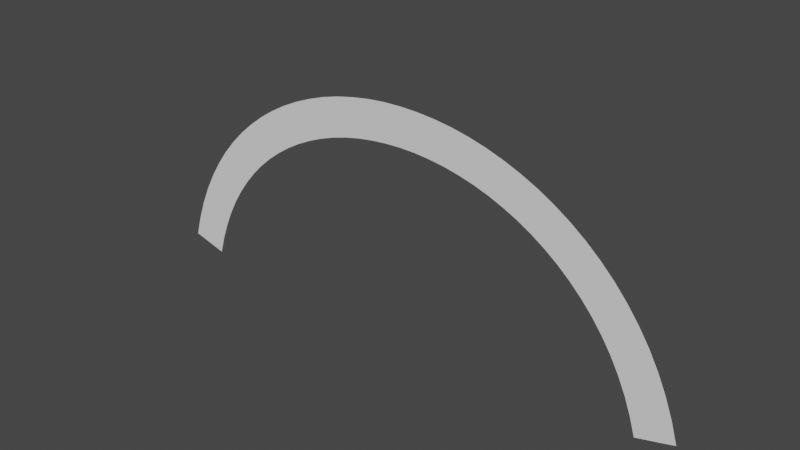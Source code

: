 # Source: RainbowMesh.blend  (saved by Blender 3.4.6; exported with 4.5.12 LTS)
import bpy
from mathutils import Matrix  # noqa: F401  (used for matrix-valued properties, if any)

bpy.ops.wm.read_factory_settings(use_empty=True)
scene = bpy.context.scene
scene.name = 'Scene'

# ---- collections
col_collection = bpy.data.collections.new('Collection'); scene.collection.children.link(col_collection)

# ---- world
world_world = bpy.data.worlds.new('World'); scene.world = world_world
world_world.use_nodes = True; world_world.node_tree.nodes.clear()
_N = world_world.node_tree.nodes; _L = world_world.node_tree.links
n0 = _N.new('ShaderNodeOutputWorld'); n0.name = 'World Output'; n0.location = (300, 300)
n1 = _N.new('ShaderNodeBackground'); n1.name = 'Background'; n1.location = (10, 300)
n1.inputs[0].default_value = (0.05088, 0.05088, 0.05088, 1.0)
_L.new(n1.outputs[0], n0.inputs[0])
n0.is_active_output = True
world_world.color = (0.05088, 0.05088, 0.05088)
world_world.use_sun_shadow = False
world_world.sun_shadow_jitter_overblur = 0.0

# ---- meshes
me_beziercurve = bpy.data.meshes.new('BezierCurve')
me_beziercurve.from_pydata([(-2.993, 2.29e-07, -0.05176), (-2.607, -2.29e-07, 0.05176), (-2.926, 1.655e-07, -0.2724), (-2.548, -2.941e-07, -0.1429), (-2.846, 1.011e-07, -0.4823), (-2.477, -3.497e-07, -0.327), (-2.754, 4.485e-08, -0.6813), (-2.397, -4.05e-07, -0.5007), (-2.65, 2.952e-09, -0.8693), (-2.307, -4.664e-07, -0.664), (-2.536, -5.306e-08, -1.046), (-2.208, -5.057e-07, -0.8171), (-2.412, -9.578e-08, -1.212), (-2.1, -5.503e-07, -0.9602), (-2.278, -1.421e-07, -1.366), (-1.985, -5.835e-07, -1.093), (-2.135, -1.715e-07, -1.509), (-1.862, -6.26e-07, -1.217), (-1.984, -2.13e-07, -1.64), (-1.732, -6.489e-07, -1.33), (-1.826, -2.36e-07, -1.76), (-1.595, -6.831e-07, -1.433), (-1.662, -2.573e-07, -1.868), (-1.453, -7.118e-07, -1.527), (-1.492, -2.825e-07, -1.965), (-1.305, -7.295e-07, -1.611), (-1.316, -2.912e-07, -2.05), (-1.153, -7.569e-07, -1.685), (-1.136, -3.19e-07, -2.124), (-0.9959, -7.585e-07, -1.75), (-0.9526, -3.229e-07, -2.187), (-0.8355, -7.774e-07, -1.804), (-0.7657, -3.461e-07, -2.238), (-0.672, -7.708e-07, -1.849), (-0.5763, -3.512e-07, -2.277), (-0.5061, -7.759e-07, -1.884), (-0.385, -3.533e-07, -2.306), (-0.3383, -7.78e-07, -1.908), (-0.1925, -3.524e-07, -2.323), (-0.1693, -7.771e-07, -1.923), (0.0005733, -3.412e-07, -2.328), (0.0003781, -7.808e-07, -1.928), (0.1937, -3.384e-07, -2.322), (0.17, -7.705e-07, -1.923), (0.3862, -3.366e-07, -2.305), (0.3391, -7.538e-07, -1.908), (0.5774, -3.209e-07, -2.277), (0.5069, -7.456e-07, -1.883), (0.7668, -3.138e-07, -2.237), (0.6728, -7.236e-07, -1.848), (0.9536, -2.782e-07, -2.186), (0.8363, -7.253e-07, -1.803), (1.137, -2.513e-07, -2.123), (0.9967, -7.133e-07, -1.749), (1.317, -2.445e-07, -2.049), (1.153, -6.766e-07, -1.684), (1.493, -2.205e-07, -1.964), (1.306, -6.526e-07, -1.61), (1.663, -1.868e-07, -1.867), (1.454, -6.338e-07, -1.526), (1.827, -1.436e-07, -1.759), (1.596, -6.204e-07, -1.432), (1.985, -1.207e-07, -1.639), (1.732, -5.826e-07, -1.329), (2.136, -6.604e-08, -1.507), (1.862, -5.727e-07, -1.215), (2.278, -2.068e-09, -1.365), (1.985, -5.683e-07, -1.092), (2.412, 4.1e-09, -1.21), (2.101, -5.025e-07, -0.9589), (2.536, 5.669e-08, -1.045), (2.209, -4.798e-07, -0.8159), (2.651, 1.109e-07, -0.8683), (2.308, -4.553e-07, -0.6629), (2.754, 1.667e-07, -0.6804), (2.397, -4.293e-07, -0.4998), (2.846, 1.942e-07, -0.4817), (2.478, -3.72e-07, -0.3264), (2.926, 2.38e-07, -0.2721), (2.548, -3.282e-07, -0.1426), (2.993, 2.757e-07, -0.05176), (2.607, -2.757e-07, 0.05176)], [], [(1, 3, 2, 0), (3, 5, 4, 2), (5, 7, 6, 4), (7, 9, 8, 6), (9, 11, 10, 8), (11, 13, 12, 10), (13, 15, 14, 12), (15, 17, 16, 14), (17, 19, 18, 16), (19, 21, 20, 18), (21, 23, 22, 20), (23, 25, 24, 22), (25, 27, 26, 24), (27, 29, 28, 26), (29, 31, 30, 28), (31, 33, 32, 30), (33, 35, 34, 32), (35, 37, 36, 34), (37, 39, 38, 36), (39, 41, 40, 38), (41, 43, 42, 40), (43, 45, 44, 42), (45, 47, 46, 44), (47, 49, 48, 46), (49, 51, 50, 48), (51, 53, 52, 50), (53, 55, 54, 52), (55, 57, 56, 54), (57, 59, 58, 56), (59, 61, 60, 58), (61, 63, 62, 60), (63, 65, 64, 62), (65, 67, 66, 64), (67, 69, 68, 66), (69, 71, 70, 68), (71, 73, 72, 70), (73, 75, 74, 72), (75, 77, 76, 74), (77, 79, 78, 76), (79, 81, 80, 78)])
me_beziercurve.polygons.foreach_set('use_smooth', [True] * 40)
_uv = me_beziercurve.uv_layers.new(name='UVMap')
_uv.uv.foreach_set('vector', [0.0, 0.0, 0.025, 0.0, 0.025, 1.0, 0.0, 1.0, 0.025, 0.0, 0.05, 0.0, 0.05, 1.0, 0.025, 1.0, 0.05, 0.0, 0.075, 0.0, 0.075, 1.0, 0.05, 1.0, 0.075, 0.0, 0.1, 0.0, 0.1, 1.0, 0.075, 1.0, 0.1, 0.0, 0.125, 0.0, 0.125, 1.0, 0.1, 1.0, 0.125, 0.0, 0.15, 0.0, 0.15, 1.0, 0.125, 1.0, 0.15, 0.0, 0.175, 0.0, 0.175, 1.0, 0.15, 1.0, 0.175, 0.0, 0.2, 0.0, 0.2, 1.0, 0.175, 1.0, 0.2, 0.0, 0.225, 0.0, 0.225, 1.0, 0.2, 1.0, 0.225, 0.0, 0.25, 0.0, 0.25, 1.0, 0.225, 1.0, 0.25, 0.0, 0.275, 0.0, 0.275, 1.0, 0.25, 1.0, 0.275, 0.0, 0.3, 0.0, 0.3, 1.0, 0.275, 1.0, 0.3, 0.0, 0.325, 0.0, 0.325, 1.0, 0.3, 1.0, 0.325, 0.0, 0.35, 0.0, 0.35, 1.0, 0.325, 1.0, 0.35, 0.0, 0.375, 0.0, 0.375, 1.0, 0.35, 1.0, 0.375, 0.0, 0.4, 0.0, 0.4, 1.0, 0.375, 1.0, 0.4, 0.0, 0.425, 0.0, 0.425, 1.0, 0.4, 1.0, 0.425, 0.0, 0.45, 0.0, 0.45, 1.0, 0.425, 1.0, 0.45, 0.0, 0.475, 0.0, 0.475, 1.0, 0.45, 1.0, 0.475, 0.0, 0.5, 0.0, 0.5, 1.0, 0.475, 1.0, 0.5, 0.0, 0.525, 0.0, 0.525, 1.0, 0.5, 1.0, 0.525, 0.0, 0.55, 0.0, 0.55, 1.0, 0.525, 1.0, 0.55, 0.0, 0.575, 0.0, 0.575, 1.0, 0.55, 1.0, 0.575, 0.0, 0.6, 0.0, 0.6, 1.0, 0.575, 1.0, 0.6, 0.0, 0.625, 0.0, 0.625, 1.0, 0.6, 1.0, 0.625, 0.0, 0.65, 0.0, 0.65, 1.0, 0.625, 1.0, 0.65, 0.0, 0.675, 0.0, 0.675, 1.0, 0.65, 1.0, 0.675, 0.0, 0.7, 0.0, 0.7, 1.0, 0.675, 1.0, 0.7, 0.0, 0.725, 0.0, 0.725, 1.0, 0.7, 1.0, 0.725, 0.0, 0.75, 0.0, 0.75, 1.0, 0.725, 1.0, 0.75, 0.0, 0.775, 0.0, 0.775, 1.0, 0.75, 1.0, 0.775, 0.0, 0.8, 0.0, 0.8, 1.0, 0.775, 1.0, 0.8, 0.0, 0.825, 0.0, 0.825, 1.0, 0.8, 1.0, 0.825, 0.0, 0.85, 0.0, 0.85, 1.0, 0.825, 1.0, 0.85, 0.0, 0.875, 0.0, 0.875, 1.0, 0.85, 1.0, 0.875, 0.0, 0.9, 0.0, 0.9, 1.0, 0.875, 1.0, 0.9, 0.0, 0.925, 0.0, 0.925, 1.0, 0.9, 1.0, 0.925, 0.0, 0.95, 0.0, 0.95, 1.0, 0.925, 1.0, 0.95, 0.0, 0.975, 0.0, 0.975, 1.0, 0.95, 1.0, 0.975, 0.0, 1.0, 0.0, 1.0, 1.0, 0.975, 1.0])
me_beziercurve.auto_texspace = False
me_beziercurve.update()

# ---- objects
ob_beziercurve = bpy.data.objects.new('BezierCurve', me_beziercurve)

# ---- transforms, parenting, visibility, modifiers, constraints
ob_beziercurve.location = (0.0, 0.0, 0.0)
ob_beziercurve.rotation_euler = (3.142, -0.0, 0.0)

# ---- collection membership
col_collection.objects.link(ob_beziercurve)

# ---- scene / render settings (as saved in the file)
scene.frame_start = 1; scene.frame_end = 250; scene.frame_set(1)
scene.render.engine = 'BLENDER_EEVEE_NEXT'
scene.cycles.sampling_pattern = 'TABULATED_SOBOL'
scene.cycles.use_light_tree = False
scene.view_settings.view_transform = 'Filmic'
bpy.context.view_layer.update()

# ---- added for rendering (the .blend has no active camera and no usable light): camera, sun
cam_auto = bpy.data.cameras.new('AutoCamera')
cam_auto.lens = 50.0
cam_auto.sensor_width = 36.0
cam_auto.clip_end = 1000.0
ob_auto_camera = bpy.data.objects.new('AutoCamera', cam_auto)
scene.collection.objects.link(ob_auto_camera)
ob_auto_camera.location = (5.96036, -7.15244, 5.90645)
ob_auto_camera.rotation_euler = (1.09748, -7.21219e-08, 0.694738)
scene.camera = ob_auto_camera
light_auto_sun = bpy.data.lights.new('AutoSun', 'SUN')
light_auto_sun.energy = 3.0
light_auto_sun.angle = 0.0523599
ob_auto_sun = bpy.data.objects.new('AutoSun', light_auto_sun)
scene.collection.objects.link(ob_auto_sun)
ob_auto_sun.rotation_euler = (0.872665, 0.174533, 0.523599)
bpy.context.view_layer.update()
